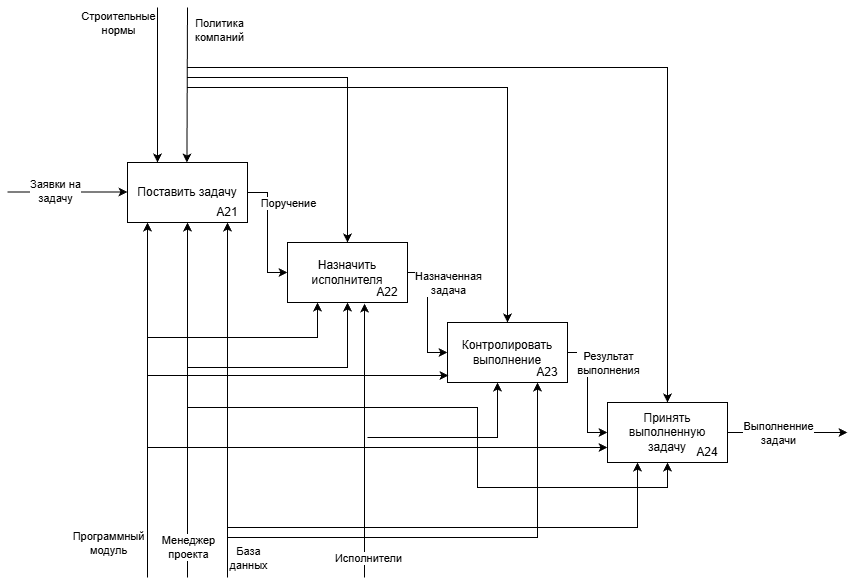

The diagram above was exported from draw.io. Its source (the exported page's mxGraphModel, read from the mxfile embedded in the PNG):
<mxGraphModel dx="2659" dy="914" grid="1" gridSize="10" guides="1" tooltips="1" connect="1" arrows="1" fold="1" page="1" pageScale="1" pageWidth="827" pageHeight="1169" math="0" shadow="0">
  <root>
    <mxCell id="0" />
    <mxCell id="1" parent="0" />
    <mxCell id="KhIKX0koM7ltzB8CGlct-9" edge="1" parent="1" source="KhIKX0koM7ltzB8CGlct-1" style="edgeStyle=orthogonalEdgeStyle;rounded=0;orthogonalLoop=1;jettySize=auto;html=1;exitX=1;exitY=0.5;exitDx=0;exitDy=0;">
      <mxGeometry relative="1" as="geometry">
        <mxPoint x="800" y="475" as="targetPoint" />
      </mxGeometry>
    </mxCell>
    <mxCell id="KhIKX0koM7ltzB8CGlct-17" connectable="0" parent="KhIKX0koM7ltzB8CGlct-9" style="edgeLabel;html=1;align=center;verticalAlign=middle;resizable=0;points=[];" value="Выполненние&lt;div&gt;задачи&lt;/div&gt;" vertex="1">
      <mxGeometry relative="1" x="-0.2667" y="-1" as="geometry">
        <mxPoint x="6" y="-1" as="offset" />
      </mxGeometry>
    </mxCell>
    <mxCell id="KhIKX0koM7ltzB8CGlct-1" parent="1" style="rounded=0;whiteSpace=wrap;html=1;" value="Принять выполненную&lt;div&gt;задачу&lt;/div&gt;" vertex="1">
      <mxGeometry height="60" width="120" x="560" y="445" as="geometry" />
    </mxCell>
    <mxCell id="KhIKX0koM7ltzB8CGlct-8" edge="1" parent="1" source="KhIKX0koM7ltzB8CGlct-2" style="edgeStyle=orthogonalEdgeStyle;rounded=0;orthogonalLoop=1;jettySize=auto;html=1;exitX=1;exitY=0.5;exitDx=0;exitDy=0;entryX=0;entryY=0.5;entryDx=0;entryDy=0;" target="KhIKX0koM7ltzB8CGlct-1">
      <mxGeometry relative="1" as="geometry" />
    </mxCell>
    <mxCell id="hrbvZ744aBJX82idJtna-3" connectable="0" parent="KhIKX0koM7ltzB8CGlct-8" style="edgeLabel;html=1;align=center;verticalAlign=middle;resizable=0;points=[];" value="Результат&lt;div&gt;выполнения&lt;/div&gt;" vertex="1">
      <mxGeometry relative="1" x="-0.1685" y="1" as="geometry">
        <mxPoint x="19" y="-20" as="offset" />
      </mxGeometry>
    </mxCell>
    <mxCell id="KhIKX0koM7ltzB8CGlct-2" parent="1" style="rounded=0;whiteSpace=wrap;html=1;" value="Контролировать&lt;br&gt;выполнение" vertex="1">
      <mxGeometry height="60" width="120" x="400" y="365" as="geometry" />
    </mxCell>
    <mxCell id="KhIKX0koM7ltzB8CGlct-7" edge="1" parent="1" source="KhIKX0koM7ltzB8CGlct-3" style="edgeStyle=orthogonalEdgeStyle;rounded=0;orthogonalLoop=1;jettySize=auto;html=1;exitX=1;exitY=0.5;exitDx=0;exitDy=0;entryX=0;entryY=0.5;entryDx=0;entryDy=0;" target="KhIKX0koM7ltzB8CGlct-2">
      <mxGeometry relative="1" as="geometry" />
    </mxCell>
    <mxCell id="hrbvZ744aBJX82idJtna-2" connectable="0" parent="KhIKX0koM7ltzB8CGlct-7" style="edgeLabel;html=1;align=center;verticalAlign=middle;resizable=0;points=[];" value="Назначенная&lt;div&gt;задача&lt;/div&gt;" vertex="1">
      <mxGeometry relative="1" x="-0.15" y="1" as="geometry">
        <mxPoint x="19" y="-21" as="offset" />
      </mxGeometry>
    </mxCell>
    <mxCell id="KhIKX0koM7ltzB8CGlct-3" parent="1" style="rounded=0;whiteSpace=wrap;html=1;" value="Назначить исполнителя" vertex="1">
      <mxGeometry height="60" width="120" x="240" y="285" as="geometry" />
    </mxCell>
    <mxCell id="KhIKX0koM7ltzB8CGlct-6" edge="1" parent="1" source="KhIKX0koM7ltzB8CGlct-4" style="edgeStyle=orthogonalEdgeStyle;rounded=0;orthogonalLoop=1;jettySize=auto;html=1;exitX=1;exitY=0.5;exitDx=0;exitDy=0;entryX=0;entryY=0.5;entryDx=0;entryDy=0;" target="KhIKX0koM7ltzB8CGlct-3">
      <mxGeometry relative="1" as="geometry" />
    </mxCell>
    <mxCell id="hrbvZ744aBJX82idJtna-1" connectable="0" parent="KhIKX0koM7ltzB8CGlct-6" style="edgeLabel;html=1;align=center;verticalAlign=middle;resizable=0;points=[];" value="Поручение" vertex="1">
      <mxGeometry relative="1" x="-0.15" as="geometry">
        <mxPoint x="20" y="-21" as="offset" />
      </mxGeometry>
    </mxCell>
    <mxCell id="KhIKX0koM7ltzB8CGlct-4" parent="1" style="rounded=0;whiteSpace=wrap;html=1;" value="Поставить задачу" vertex="1">
      <mxGeometry height="60" width="120" x="80" y="205" as="geometry" />
    </mxCell>
    <mxCell id="KhIKX0koM7ltzB8CGlct-10" edge="1" parent="1" style="edgeStyle=orthogonalEdgeStyle;rounded=0;orthogonalLoop=1;jettySize=auto;html=1;exitX=1;exitY=0.5;exitDx=0;exitDy=0;">
      <mxGeometry relative="1" as="geometry">
        <mxPoint x="-40" y="234.5" as="sourcePoint" />
        <mxPoint x="80" y="234.5" as="targetPoint" />
      </mxGeometry>
    </mxCell>
    <mxCell id="KhIKX0koM7ltzB8CGlct-16" connectable="0" parent="KhIKX0koM7ltzB8CGlct-10" style="edgeLabel;html=1;align=center;verticalAlign=middle;resizable=0;points=[];" value="Заявки на&lt;div&gt;задачу&lt;/div&gt;" vertex="1">
      <mxGeometry relative="1" x="-0.2" y="2" as="geometry">
        <mxPoint y="1" as="offset" />
      </mxGeometry>
    </mxCell>
    <mxCell id="KhIKX0koM7ltzB8CGlct-11" parent="1" style="text;html=1;whiteSpace=wrap;strokeColor=none;fillColor=none;align=center;verticalAlign=middle;rounded=0;" value="A21" vertex="1">
      <mxGeometry height="20" width="40" x="160" y="245" as="geometry" />
    </mxCell>
    <mxCell id="KhIKX0koM7ltzB8CGlct-12" parent="1" style="text;html=1;whiteSpace=wrap;strokeColor=none;fillColor=none;align=center;verticalAlign=middle;rounded=0;" value="A22" vertex="1">
      <mxGeometry height="20" width="40" x="320" y="325" as="geometry" />
    </mxCell>
    <mxCell id="KhIKX0koM7ltzB8CGlct-13" parent="1" style="text;html=1;whiteSpace=wrap;strokeColor=none;fillColor=none;align=center;verticalAlign=middle;rounded=0;" value="A23" vertex="1">
      <mxGeometry height="20" width="40" x="480" y="405" as="geometry" />
    </mxCell>
    <mxCell id="KhIKX0koM7ltzB8CGlct-14" parent="1" style="text;html=1;whiteSpace=wrap;strokeColor=none;fillColor=none;align=center;verticalAlign=middle;rounded=0;" value="A24" vertex="1">
      <mxGeometry height="20" width="40" x="640" y="485" as="geometry" />
    </mxCell>
    <mxCell id="zFClTIO_yneZBfGLNIXF-2" edge="1" parent="1" style="endArrow=classic;html=1;rounded=0;entryX=0.5;entryY=0;entryDx=0;entryDy=0;" value="">
      <mxGeometry height="50" relative="1" width="50" as="geometry">
        <mxPoint x="140" y="50" as="sourcePoint" />
        <mxPoint x="139.44" y="205.00000000000023" as="targetPoint" />
      </mxGeometry>
    </mxCell>
    <mxCell id="zFClTIO_yneZBfGLNIXF-3" connectable="0" parent="zFClTIO_yneZBfGLNIXF-2" style="edgeLabel;html=1;align=center;verticalAlign=middle;resizable=0;points=[];" value="Политика&lt;div&gt;компаний&lt;/div&gt;" vertex="1">
      <mxGeometry relative="1" x="-0.8182" y="-1" as="geometry">
        <mxPoint x="32" y="8" as="offset" />
      </mxGeometry>
    </mxCell>
    <mxCell id="zFClTIO_yneZBfGLNIXF-4" edge="1" parent="1" style="endArrow=classic;html=1;rounded=0;entryX=0.5;entryY=0;entryDx=0;entryDy=0;" target="KhIKX0koM7ltzB8CGlct-3" value="">
      <mxGeometry height="50" relative="1" width="50" as="geometry">
        <Array as="points">
          <mxPoint x="300" y="120" />
        </Array>
        <mxPoint x="140" y="120" as="sourcePoint" />
        <mxPoint x="380" y="260" as="targetPoint" />
      </mxGeometry>
    </mxCell>
    <mxCell id="zFClTIO_yneZBfGLNIXF-5" edge="1" parent="1" style="endArrow=classic;html=1;rounded=0;entryX=0.5;entryY=0;entryDx=0;entryDy=0;" target="KhIKX0koM7ltzB8CGlct-2" value="">
      <mxGeometry height="50" relative="1" width="50" as="geometry">
        <Array as="points">
          <mxPoint x="460" y="130" />
        </Array>
        <mxPoint x="140" y="130" as="sourcePoint" />
        <mxPoint x="380" y="260" as="targetPoint" />
      </mxGeometry>
    </mxCell>
    <mxCell id="zFClTIO_yneZBfGLNIXF-6" edge="1" parent="1" style="endArrow=classic;html=1;rounded=0;entryX=0.5;entryY=0;entryDx=0;entryDy=0;" target="KhIKX0koM7ltzB8CGlct-1" value="">
      <mxGeometry height="50" relative="1" width="50" as="geometry">
        <Array as="points">
          <mxPoint x="620" y="110" />
        </Array>
        <mxPoint x="140" y="110" as="sourcePoint" />
        <mxPoint x="380" y="260" as="targetPoint" />
      </mxGeometry>
    </mxCell>
    <mxCell id="zFClTIO_yneZBfGLNIXF-7" edge="1" parent="1" style="endArrow=classic;html=1;rounded=0;entryX=0.25;entryY=0;entryDx=0;entryDy=0;" target="KhIKX0koM7ltzB8CGlct-4" value="">
      <mxGeometry height="50" relative="1" width="50" as="geometry">
        <mxPoint x="110" y="50" as="sourcePoint" />
        <mxPoint x="380" y="260" as="targetPoint" />
      </mxGeometry>
    </mxCell>
    <mxCell id="zFClTIO_yneZBfGLNIXF-8" connectable="0" parent="zFClTIO_yneZBfGLNIXF-7" style="edgeLabel;html=1;align=center;verticalAlign=middle;resizable=0;points=[];" value="Строительные&lt;div&gt;нормы&lt;/div&gt;" vertex="1">
      <mxGeometry relative="1" x="-0.7959" y="1" as="geometry">
        <mxPoint x="-41" as="offset" />
      </mxGeometry>
    </mxCell>
    <mxCell id="zFClTIO_yneZBfGLNIXF-9" edge="1" parent="1" style="endArrow=classic;html=1;rounded=0;entryX=0.5;entryY=1;entryDx=0;entryDy=0;" target="KhIKX0koM7ltzB8CGlct-4" value="">
      <mxGeometry height="50" relative="1" width="50" as="geometry">
        <mxPoint x="140" y="620" as="sourcePoint" />
        <mxPoint x="380" y="260" as="targetPoint" />
      </mxGeometry>
    </mxCell>
    <mxCell id="zFClTIO_yneZBfGLNIXF-10" connectable="0" parent="zFClTIO_yneZBfGLNIXF-9" style="edgeLabel;html=1;align=center;verticalAlign=middle;resizable=0;points=[];" value="Менеджер&lt;div&gt;проекта&lt;/div&gt;" vertex="1">
      <mxGeometry relative="1" x="-0.878" y="1" as="geometry">
        <mxPoint x="1" y="-9" as="offset" />
      </mxGeometry>
    </mxCell>
    <mxCell id="zFClTIO_yneZBfGLNIXF-11" edge="1" parent="1" style="endArrow=classic;html=1;rounded=0;entryX=0.5;entryY=1;entryDx=0;entryDy=0;" target="KhIKX0koM7ltzB8CGlct-3" value="">
      <mxGeometry height="50" relative="1" width="50" as="geometry">
        <Array as="points">
          <mxPoint x="300" y="410" />
        </Array>
        <mxPoint x="140" y="410" as="sourcePoint" />
        <mxPoint x="380" y="260" as="targetPoint" />
      </mxGeometry>
    </mxCell>
    <mxCell id="zFClTIO_yneZBfGLNIXF-12" edge="1" parent="1" style="endArrow=classic;html=1;rounded=0;entryX=0.5;entryY=1;entryDx=0;entryDy=0;" target="KhIKX0koM7ltzB8CGlct-1" value="">
      <mxGeometry height="50" relative="1" width="50" as="geometry">
        <Array as="points">
          <mxPoint x="430" y="450" />
          <mxPoint x="430" y="530" />
          <mxPoint x="620" y="530" />
        </Array>
        <mxPoint x="140" y="450" as="sourcePoint" />
        <mxPoint x="380" y="260" as="targetPoint" />
      </mxGeometry>
    </mxCell>
    <mxCell id="zFClTIO_yneZBfGLNIXF-13" edge="1" parent="1" style="endArrow=classic;html=1;rounded=0;entryX=0.642;entryY=1.017;entryDx=0;entryDy=0;entryPerimeter=0;" target="KhIKX0koM7ltzB8CGlct-3" value="">
      <mxGeometry height="50" relative="1" width="50" as="geometry">
        <mxPoint x="317" y="620" as="sourcePoint" />
        <mxPoint x="380" y="360" as="targetPoint" />
      </mxGeometry>
    </mxCell>
    <mxCell id="zFClTIO_yneZBfGLNIXF-14" connectable="0" parent="zFClTIO_yneZBfGLNIXF-13" style="edgeLabel;html=1;align=center;verticalAlign=middle;resizable=0;points=[];" value="Исполнители" vertex="1">
      <mxGeometry relative="1" x="-0.7289" y="1" as="geometry">
        <mxPoint x="4" y="17" as="offset" />
      </mxGeometry>
    </mxCell>
    <mxCell id="zFClTIO_yneZBfGLNIXF-15" edge="1" parent="1" style="endArrow=classic;html=1;rounded=0;" value="">
      <mxGeometry height="50" relative="1" width="50" as="geometry">
        <Array as="points">
          <mxPoint x="410" y="480" />
          <mxPoint x="450" y="480" />
        </Array>
        <mxPoint x="320" y="480" as="sourcePoint" />
        <mxPoint x="450" y="425" as="targetPoint" />
      </mxGeometry>
    </mxCell>
    <mxCell id="zFClTIO_yneZBfGLNIXF-16" edge="1" parent="1" style="endArrow=classic;html=1;rounded=0;entryX=0.5;entryY=1;entryDx=0;entryDy=0;" target="KhIKX0koM7ltzB8CGlct-11" value="">
      <mxGeometry height="50" relative="1" width="50" as="geometry">
        <mxPoint x="180" y="620" as="sourcePoint" />
        <mxPoint x="380" y="360" as="targetPoint" />
      </mxGeometry>
    </mxCell>
    <mxCell id="zFClTIO_yneZBfGLNIXF-17" connectable="0" parent="zFClTIO_yneZBfGLNIXF-16" style="edgeLabel;html=1;align=center;verticalAlign=middle;resizable=0;points=[];" value="База&lt;div&gt;данных&lt;/div&gt;" vertex="1">
      <mxGeometry relative="1" x="-0.8347" y="-3" as="geometry">
        <mxPoint x="17" y="9" as="offset" />
      </mxGeometry>
    </mxCell>
    <mxCell id="zFClTIO_yneZBfGLNIXF-18" edge="1" parent="1" style="endArrow=classic;html=1;rounded=0;entryX=0.25;entryY=1;entryDx=0;entryDy=0;" target="KhIKX0koM7ltzB8CGlct-13" value="">
      <mxGeometry height="50" relative="1" width="50" as="geometry">
        <Array as="points">
          <mxPoint x="490" y="580" />
        </Array>
        <mxPoint x="180" y="580" as="sourcePoint" />
        <mxPoint x="380" y="360" as="targetPoint" />
      </mxGeometry>
    </mxCell>
    <mxCell id="zFClTIO_yneZBfGLNIXF-19" edge="1" parent="1" style="endArrow=classic;html=1;rounded=0;entryX=0.25;entryY=1;entryDx=0;entryDy=0;" target="KhIKX0koM7ltzB8CGlct-1" value="">
      <mxGeometry height="50" relative="1" width="50" as="geometry">
        <Array as="points">
          <mxPoint x="590" y="570" />
        </Array>
        <mxPoint x="180" y="570" as="sourcePoint" />
        <mxPoint x="380" y="360" as="targetPoint" />
      </mxGeometry>
    </mxCell>
    <mxCell id="zFClTIO_yneZBfGLNIXF-20" edge="1" parent="1" style="endArrow=classic;html=1;rounded=0;entryX=0.25;entryY=1;entryDx=0;entryDy=0;" value="">
      <mxGeometry height="50" relative="1" width="50" as="geometry">
        <mxPoint x="100" y="620" as="sourcePoint" />
        <mxPoint x="100" y="264.9999999999998" as="targetPoint" />
      </mxGeometry>
    </mxCell>
    <mxCell id="zFClTIO_yneZBfGLNIXF-21" connectable="0" parent="zFClTIO_yneZBfGLNIXF-20" style="edgeLabel;html=1;align=center;verticalAlign=middle;resizable=0;points=[];" value="Программный&lt;div&gt;модуль&lt;/div&gt;" vertex="1">
      <mxGeometry relative="1" x="-0.8843" y="-2" as="geometry">
        <mxPoint x="-42" y="-15" as="offset" />
      </mxGeometry>
    </mxCell>
    <mxCell id="zFClTIO_yneZBfGLNIXF-22" edge="1" parent="1" style="endArrow=classic;html=1;rounded=0;entryX=0.25;entryY=1;entryDx=0;entryDy=0;" target="KhIKX0koM7ltzB8CGlct-3" value="">
      <mxGeometry height="50" relative="1" width="50" as="geometry">
        <Array as="points">
          <mxPoint x="270" y="380" />
        </Array>
        <mxPoint x="100" y="380" as="sourcePoint" />
        <mxPoint x="380" y="360" as="targetPoint" />
      </mxGeometry>
    </mxCell>
    <mxCell id="zFClTIO_yneZBfGLNIXF-23" edge="1" parent="1" style="endArrow=classic;html=1;rounded=0;entryX=0.008;entryY=0.883;entryDx=0;entryDy=0;entryPerimeter=0;" target="KhIKX0koM7ltzB8CGlct-2" value="">
      <mxGeometry height="50" relative="1" width="50" as="geometry">
        <mxPoint x="100" y="418" as="sourcePoint" />
        <mxPoint x="380" y="360" as="targetPoint" />
      </mxGeometry>
    </mxCell>
    <mxCell id="zFClTIO_yneZBfGLNIXF-24" edge="1" parent="1" style="endArrow=classic;html=1;rounded=0;entryX=0;entryY=0.75;entryDx=0;entryDy=0;" target="KhIKX0koM7ltzB8CGlct-1" value="">
      <mxGeometry height="50" relative="1" width="50" as="geometry">
        <mxPoint x="100" y="490" as="sourcePoint" />
        <mxPoint x="380" y="360" as="targetPoint" />
      </mxGeometry>
    </mxCell>
  </root>
</mxGraphModel>